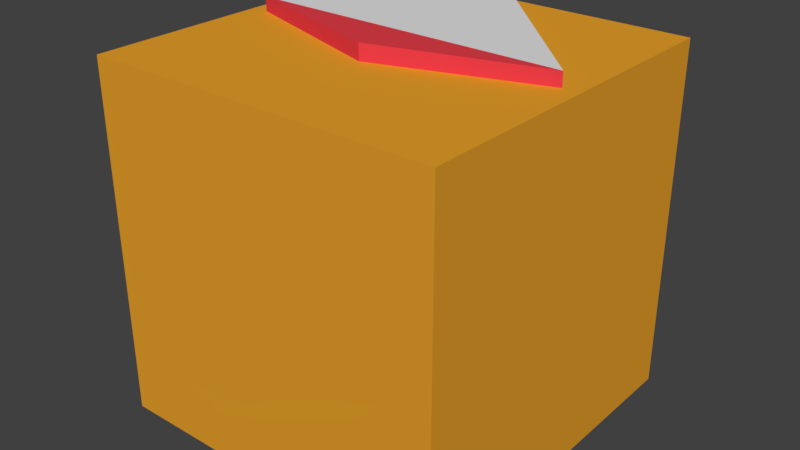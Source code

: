 # Source: Char.blend  (saved by Blender 2.79.0; exported with 4.5.12 LTS)
import bpy
from mathutils import Matrix  # noqa: F401  (used for matrix-valued properties, if any)

bpy.ops.wm.read_factory_settings(use_empty=True)
scene = bpy.context.scene
scene.name = 'Scene'

# ---- collections
col_collection_1 = bpy.data.collections.new('Collection 1'); scene.collection.children.link(col_collection_1)

# ---- materials (node trees are filled in below, after node groups)
mat_material = bpy.data.materials.new('Material')
mat_material.alpha_threshold = 0.0
mat_material.diffuse_color = (0.8, 0.3561, 0.02429, 1.0)
mat_material.roughness = 0.5
mat_material.line_color = (0.0, 0.0, 0.0, 1.0)
mat_material_001 = bpy.data.materials.new('Material.001')
mat_material_001.alpha_threshold = 0.0
mat_material_001.diffuse_color = (0.8, 0.05226, 0.07242, 1.0)
mat_material_001.roughness = 0.5
mat_material_002 = bpy.data.materials.new('Material.002')
mat_material_002.alpha_threshold = 0.0
mat_material_002.roughness = 0.5

# ---- material node trees
mat_material.use_nodes = True; mat_material.node_tree.nodes.clear()
_N = mat_material.node_tree.nodes; _L = mat_material.node_tree.links
n0 = _N.new('ShaderNodeOutputMaterial'); n0.name = 'Material Output'; n0.location = (300, 300)
n1 = _N.new('ShaderNodeBsdfDiffuse'); n1.name = 'Diffuse BSDF'; n1.location = (10, 300)
n1.inputs[0].default_value = (0.8, 0.3561, 0.02429, 1.0)
_L.new(n1.outputs[0], n0.inputs[0])
n0.is_active_output = True
mat_material_001.use_nodes = True; mat_material_001.node_tree.nodes.clear()
_N = mat_material_001.node_tree.nodes; _L = mat_material_001.node_tree.links
n0 = _N.new('ShaderNodeOutputMaterial'); n0.name = 'Material Output'; n0.location = (300, 300)
n1 = _N.new('ShaderNodeBsdfDiffuse'); n1.name = 'Diffuse BSDF'; n1.location = (10, 300)
n1.inputs[0].default_value = (0.8, 0.05226, 0.07242, 1.0)
_L.new(n1.outputs[0], n0.inputs[0])
n0.is_active_output = True
mat_material_002.use_nodes = True; mat_material_002.node_tree.nodes.clear()
_N = mat_material_002.node_tree.nodes; _L = mat_material_002.node_tree.links
n0 = _N.new('ShaderNodeOutputMaterial'); n0.name = 'Material Output'; n0.location = (300, 300)
n1 = _N.new('ShaderNodeBsdfDiffuse'); n1.name = 'Diffuse BSDF'; n1.location = (10, 300)
n1.inputs[0].default_value = (0.7656, 0.7656, 0.7656, 1.0)
_L.new(n1.outputs[0], n0.inputs[0])
n0.is_active_output = True

# ---- world
world_world = bpy.data.worlds.new('World'); scene.world = world_world
world_world.color = (0.05088, 0.05088, 0.05088)
world_world.use_sun_shadow = False
world_world.sun_shadow_jitter_overblur = 0.0
world_world.cycles.sampling_method = 'MANUAL'

# ---- meshes
me_char = bpy.data.meshes.new('Char')
me_char.from_pydata([(0.5, 0.5, 0.000112), (0.5, -0.5, 0.000112), (-0.5, -0.5, 0.000112), (-0.5, 0.5, 0.000112), (0.5, 0.5, 1.0), (0.5, -0.5, 1.0), (-0.5, -0.5, 1.0), (-0.5, 0.5, 1.0), (-7.451e-09, -0.1471, 0.9614), (-7.451e-09, -0.1471, 1.045), (-0.4525, -7.451e-09, 0.9614), (-0.4525, -7.451e-09, 1.039), (0.4525, -7.451e-09, 0.9614), (0.4525, -7.451e-09, 1.039), (-7.451e-09, 0.4525, 0.9614), (-7.451e-09, 0.4525, 1.039)], [], [(0, 1, 2, 3), (4, 7, 6, 5), (0, 4, 5, 1), (1, 5, 6, 2), (2, 6, 7, 3), (4, 0, 3, 7), (8, 9, 11, 10), (10, 11, 15, 14), (14, 15, 13, 12), (12, 13, 9, 8), (10, 14, 12, 8), (9, 13, 11), (13, 15, 11)])
me_char.polygons.foreach_set('material_index', [0, 0, 0, 0, 0, 0, 1, 2, 2, 1, 1, 1, 2])
me_char.materials.append(mat_material)
me_char.materials.append(mat_material_001)
me_char.materials.append(mat_material_002)
me_char.use_remesh_preserve_volume = False
me_char.use_remesh_preserve_attributes = False
me_char.use_mirror_vertex_groups = False
me_char.update()

# ---- objects
ob_char = bpy.data.objects.new('Char', me_char)

# ---- transforms, parenting, visibility, modifiers, constraints
ob_char.location = (0.0, 0.0, 0.0)
ob_char.lock_rotations_4d = False
ob_char.empty_display_type = 'ARROWS'
ob_char.lineart.crease_threshold = 0.0
_vg = ob_char.vertex_groups.new(name='cubetto')
_vg = ob_char.vertex_groups.new(name='cubotto')

# ---- collection membership
col_collection_1.objects.link(ob_char)

# ---- scene / render settings (as saved in the file)
scene.frame_start = 1; scene.frame_end = 250; scene.frame_set(1)
scene.render.engine = 'CYCLES'
scene.render.resolution_percentage = 50
scene.render.dither_intensity = 0.0
scene.cycles.use_denoising = False
scene.cycles.samples = 128
scene.cycles.sampling_pattern = 'TABULATED_SOBOL'
scene.cycles.use_adaptive_sampling = False
scene.cycles.use_light_tree = False
scene.cycles.blur_glossy = 0.0
scene.cycles.sample_clamp_indirect = 0.0
scene.view_settings.view_transform = 'Standard'
bpy.context.view_layer.update()

# ---- added for rendering (the .blend has no active camera and no usable light): camera, sun
cam_auto = bpy.data.cameras.new('AutoCamera')
cam_auto.lens = 50.0
cam_auto.sensor_width = 36.0
cam_auto.clip_end = 1000.0
ob_auto_camera = bpy.data.objects.new('AutoCamera', cam_auto)
scene.collection.objects.link(ob_auto_camera)
ob_auto_camera.location = (1.62671, -1.95205, 1.82378)
ob_auto_camera.rotation_euler = (1.09748, -7.21219e-08, 0.694738)
scene.camera = ob_auto_camera
light_auto_sun = bpy.data.lights.new('AutoSun', 'SUN')
light_auto_sun.energy = 3.0
light_auto_sun.angle = 0.0523599
ob_auto_sun = bpy.data.objects.new('AutoSun', light_auto_sun)
scene.collection.objects.link(ob_auto_sun)
ob_auto_sun.rotation_euler = (0.872665, 0.174533, 0.523599)
bpy.context.view_layer.update()
